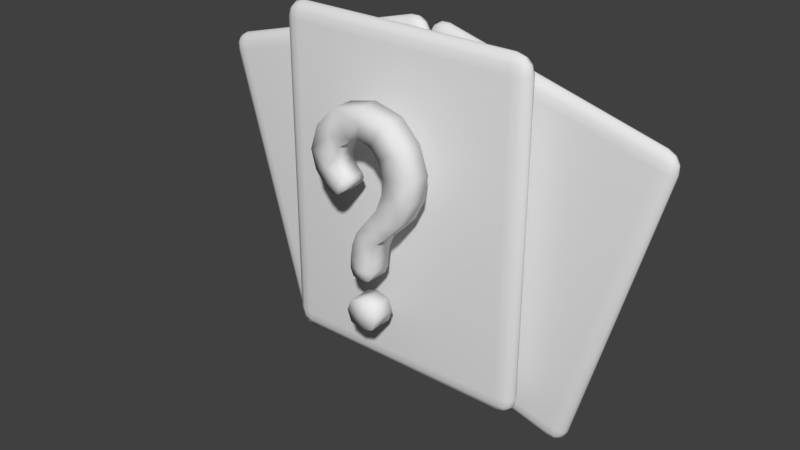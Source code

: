 # Source: Challenge.blend  (saved by Blender 2.79.0; exported with 4.5.12 LTS)
import bpy
from mathutils import Matrix  # noqa: F401  (used for matrix-valued properties, if any)

bpy.ops.wm.read_factory_settings(use_empty=True)
scene = bpy.context.scene
scene.name = 'Scene'

# ---- collections
col_collection_1 = bpy.data.collections.new('Collection 1'); scene.collection.children.link(col_collection_1)

# ---- materials (node trees are filled in below, after node groups)
mat_material = bpy.data.materials.new('Material')
mat_material.alpha_threshold = 0.0
mat_material.use_transparent_shadow = False
mat_material.roughness = 0.5
mat_material.line_color = (0.0, 0.0, 0.0, 1.0)

# ---- material node trees

# ---- world
world_world = bpy.data.worlds.new('World'); scene.world = world_world
world_world.color = (0.05088, 0.05088, 0.05088)
world_world.use_sun_shadow = False
world_world.sun_shadow_jitter_overblur = 0.0
world_world.cycles.sampling_method = 'MANUAL'

# ---- meshes
me_cube = bpy.data.meshes.new('Cube')
me_cube.from_pydata([(0.5222, -0.03988, -0.03904), (0.4443, -0.03988, -0.1756), (0.4149, 0.01296, -0.06837), (0.5225, -0.03988, -0.09653), (0.5079, -0.0135, -0.04296), (0.508, -0.01461, -0.09807), (0.4404, -0.0135, -0.1613), (0.4939, -0.03988, -0.1467), (0.4879, -0.01461, -0.1334), (0.4685, 0.005902, -0.05373), (0.4296, 0.005902, -0.1219), (0.4803, -0.0009559, -0.1056), (0.5222, -0.05307, -0.03904), (0.4149, -0.1059, -0.06837), (0.4443, -0.05307, -0.1756), (0.5079, -0.07946, -0.04296), (0.5225, -0.05307, -0.09653), (0.508, -0.07834, -0.09807), (0.4296, -0.09886, -0.1219), (0.4685, -0.09886, -0.05373), (0.4803, -0.092, -0.1056), (0.4939, -0.05307, -0.1467), (0.4404, -0.07946, -0.1613), (0.4879, -0.07834, -0.1334), (-1.034, -0.1059, -0.4647), (-1.142, -0.05307, -0.494), (-1.005, -0.05307, -0.5719), (-1.088, -0.09886, -0.4793), (-1.02, -0.09886, -0.5182), (-1.072, -0.092, -0.53), (-1.113, -0.05307, -0.5436), (-1.127, -0.07946, -0.4901), (-1.099, -0.07834, -0.5376), (-1.009, -0.07946, -0.5576), (-1.063, -0.05307, -0.5723), (-1.064, -0.07834, -0.5577), (-1.034, 0.01296, -0.4647), (-1.005, -0.03988, -0.5719), (-1.142, -0.03988, -0.494), (-1.02, 0.005902, -0.5182), (-1.088, 0.005902, -0.4793), (-1.072, -0.0009558, -0.53), (-1.063, -0.03988, -0.5723), (-1.009, -0.0135, -0.5576), (-1.064, -0.01461, -0.5577), (-1.127, -0.0135, -0.4901), (-1.113, -0.03988, -0.5436), (-1.099, -0.01461, -0.5376), (-0.113, 0.01296, 1.863), (-0.1423, -0.03988, 1.97), (-0.005718, -0.03988, 1.892), (-0.1276, 0.005902, 1.916), (-0.05942, 0.005902, 1.877), (-0.07572, -0.0009559, 1.928), (-0.08484, -0.03988, 1.97), (-0.1384, -0.0135, 1.955), (-0.0833, -0.01461, 1.956), (-0.02005, -0.0135, 1.888), (-0.03469, -0.03988, 1.941), (-0.048, -0.01461, 1.935), (-0.113, -0.1059, 1.863), (-0.005718, -0.05307, 1.892), (-0.1423, -0.05307, 1.97), (-0.05942, -0.09886, 1.877), (-0.1276, -0.09886, 1.916), (-0.07572, -0.092, 1.928), (-0.03469, -0.05307, 1.941), (-0.02005, -0.07946, 1.888), (-0.048, -0.07834, 1.935), (-0.1384, -0.07946, 1.955), (-0.08484, -0.05307, 1.97), (-0.0833, -0.07834, 1.956), (-1.67, -0.05307, 1.437), (-1.562, -0.1059, 1.466), (-1.592, -0.05307, 1.573), (-1.655, -0.07946, 1.441), (-1.67, -0.05307, 1.494), (-1.655, -0.07834, 1.496), (-1.577, -0.09886, 1.52), (-1.616, -0.09886, 1.452), (-1.628, -0.092, 1.503), (-1.641, -0.05307, 1.545), (-1.588, -0.07946, 1.559), (-1.635, -0.07834, 1.531), (-1.67, -0.03988, 1.437), (-1.592, -0.03988, 1.573), (-1.562, 0.01296, 1.466), (-1.67, -0.03988, 1.494), (-1.655, -0.0135, 1.441), (-1.655, -0.01461, 1.496), (-1.588, -0.0135, 1.559), (-1.641, -0.03988, 1.545), (-1.635, -0.01461, 1.531), (-1.616, 0.005902, 1.452), (-1.577, 0.005902, 1.52), (-1.628, -0.0009558, 1.503), (0.903, -0.289, -0.2225), (0.7863, -0.289, -0.3392), (0.7863, -0.2335, -0.2225), (0.8874, -0.289, -0.2808), (0.8874, -0.2613, -0.2225), (0.8723, -0.2625, -0.2783), (0.7863, -0.2613, -0.3236), (0.8446, -0.289, -0.3236), (0.8421, -0.2625, -0.3084), (0.8446, -0.2409, -0.2225), (0.7863, -0.2409, -0.2808), (0.8421, -0.2481, -0.2783), (0.903, -0.3028, -0.2225), (0.7863, -0.3583, -0.2225), (0.7863, -0.3028, -0.3392), (0.8874, -0.3305, -0.2225), (0.8874, -0.3028, -0.2808), (0.8723, -0.3293, -0.2783), (0.7863, -0.3509, -0.2808), (0.8446, -0.3509, -0.2225), (0.8421, -0.3437, -0.2783), (0.8446, -0.3028, -0.3236), (0.7863, -0.3305, -0.3236), (0.8421, -0.3293, -0.3084), (-0.7907, -0.3583, -0.2225), (-0.9074, -0.3028, -0.2225), (-0.7907, -0.3028, -0.3392), (-0.8489, -0.3509, -0.2225), (-0.7907, -0.3509, -0.2808), (-0.8465, -0.3437, -0.2783), (-0.8918, -0.3028, -0.2808), (-0.8918, -0.3305, -0.2225), (-0.8766, -0.3293, -0.2783), (-0.7907, -0.3305, -0.3236), (-0.8489, -0.3028, -0.3236), (-0.8465, -0.3293, -0.3084), (-0.7907, -0.2335, -0.2225), (-0.7907, -0.289, -0.3392), (-0.9074, -0.289, -0.2225), (-0.7907, -0.2409, -0.2808), (-0.8489, -0.2409, -0.2225), (-0.8465, -0.2481, -0.2783), (-0.8489, -0.289, -0.3236), (-0.7907, -0.2613, -0.3236), (-0.8465, -0.2625, -0.3084), (-0.8918, -0.2613, -0.2225), (-0.8918, -0.289, -0.2808), (-0.8766, -0.2625, -0.2783), (0.7863, -0.2335, 1.878), (0.7863, -0.289, 1.995), (0.903, -0.289, 1.878), (0.7863, -0.2409, 1.937), (0.8446, -0.2409, 1.878), (0.8421, -0.2481, 1.934), (0.8446, -0.289, 1.979), (0.7863, -0.2613, 1.979), (0.8421, -0.2625, 1.964), (0.8874, -0.2613, 1.878), (0.8874, -0.289, 1.937), (0.8723, -0.2625, 1.934), (0.7863, -0.3583, 1.878), (0.903, -0.3028, 1.878), (0.7863, -0.3028, 1.995), (0.8446, -0.3509, 1.878), (0.7863, -0.3509, 1.937), (0.8421, -0.3437, 1.934), (0.8874, -0.3028, 1.937), (0.8874, -0.3305, 1.878), (0.8723, -0.3293, 1.934), (0.7863, -0.3305, 1.979), (0.8446, -0.3028, 1.979), (0.8421, -0.3293, 1.964), (-0.9074, -0.3028, 1.878), (-0.7907, -0.3583, 1.878), (-0.7907, -0.3028, 1.995), (-0.8918, -0.3305, 1.878), (-0.8918, -0.3028, 1.937), (-0.8766, -0.3293, 1.934), (-0.7907, -0.3509, 1.937), (-0.8489, -0.3509, 1.878), (-0.8465, -0.3437, 1.934), (-0.8489, -0.3028, 1.979), (-0.7907, -0.3305, 1.979), (-0.8465, -0.3293, 1.964), (-0.9074, -0.289, 1.878), (-0.7907, -0.289, 1.995), (-0.7907, -0.2335, 1.878), (-0.8918, -0.289, 1.937), (-0.8918, -0.2613, 1.878), (-0.8766, -0.2625, 1.934), (-0.7907, -0.2613, 1.979), (-0.8489, -0.289, 1.979), (-0.8465, -0.2625, 1.964), (-0.8489, -0.2409, 1.878), (-0.7907, -0.2409, 1.937), (-0.8465, -0.2481, 1.934), (-0.5185, -0.03988, -0.03904), (-0.4112, 0.01296, -0.06837), (-0.4405, -0.03988, -0.1756), (-0.5041, -0.0135, -0.04296), (-0.5188, -0.03988, -0.09653), (-0.5042, -0.01461, -0.09807), (-0.4258, 0.005902, -0.1219), (-0.4647, 0.005902, -0.05373), (-0.4765, -0.0009559, -0.1056), (-0.4902, -0.03988, -0.1467), (-0.4366, -0.0135, -0.1613), (-0.4841, -0.01461, -0.1334), (-0.5185, -0.05307, -0.03904), (-0.4405, -0.05307, -0.1756), (-0.4112, -0.1059, -0.06837), (-0.5188, -0.05307, -0.09653), (-0.5041, -0.07946, -0.04296), (-0.5042, -0.07834, -0.09807), (-0.4366, -0.07946, -0.1613), (-0.4902, -0.05307, -0.1467), (-0.4841, -0.07834, -0.1334), (-0.4647, -0.09886, -0.05373), (-0.4258, -0.09886, -0.1219), (-0.4765, -0.092, -0.1056), (1.038, -0.1059, -0.4647), (1.009, -0.05307, -0.5719), (1.146, -0.05307, -0.494), (1.024, -0.09886, -0.5182), (1.092, -0.09886, -0.4793), (1.076, -0.092, -0.53), (1.066, -0.05307, -0.5723), (1.013, -0.07946, -0.5576), (1.068, -0.07834, -0.5577), (1.131, -0.07946, -0.4901), (1.117, -0.05307, -0.5436), (1.103, -0.07834, -0.5376), (1.038, 0.01296, -0.4647), (1.146, -0.03988, -0.494), (1.009, -0.03988, -0.5719), (1.092, 0.005902, -0.4793), (1.024, 0.005902, -0.5182), (1.076, -0.0009558, -0.53), (1.117, -0.03988, -0.5436), (1.131, -0.0135, -0.4901), (1.103, -0.01461, -0.5376), (1.013, -0.0135, -0.5576), (1.066, -0.03988, -0.5723), (1.068, -0.01461, -0.5577), (0.1168, 0.01296, 1.863), (0.009485, -0.03988, 1.892), (0.1461, -0.03988, 1.97), (0.06319, 0.005902, 1.877), (0.1314, 0.005902, 1.916), (0.07948, -0.0009559, 1.928), (0.03846, -0.03988, 1.941), (0.02382, -0.0135, 1.888), (0.05176, -0.01461, 1.935), (0.1422, -0.0135, 1.955), (0.0886, -0.03988, 1.97), (0.08706, -0.01461, 1.956), (0.1168, -0.1059, 1.863), (0.1461, -0.05307, 1.97), (0.009485, -0.05307, 1.892), (0.1314, -0.09886, 1.916), (0.06319, -0.09886, 1.877), (0.07948, -0.092, 1.928), (0.0886, -0.05307, 1.97), (0.1422, -0.07946, 1.955), (0.08706, -0.07834, 1.956), (0.02382, -0.07946, 1.888), (0.03846, -0.05307, 1.941), (0.05176, -0.07834, 1.935), (1.673, -0.05307, 1.437), (1.595, -0.05307, 1.573), (1.566, -0.1059, 1.466), (1.674, -0.05307, 1.494), (1.659, -0.07946, 1.441), (1.659, -0.07834, 1.496), (1.592, -0.07946, 1.559), (1.645, -0.05307, 1.545), (1.639, -0.07834, 1.531), (1.62, -0.09886, 1.452), (1.581, -0.09886, 1.52), (1.631, -0.092, 1.503), (1.673, -0.03988, 1.437), (1.566, 0.01296, 1.466), (1.595, -0.03988, 1.573), (1.659, -0.0135, 1.441), (1.674, -0.03988, 1.494), (1.659, -0.01461, 1.496), (1.581, 0.005902, 1.52), (1.62, 0.005902, 1.452), (1.631, -0.0009558, 1.503), (1.645, -0.03988, 1.545), (1.592, -0.0135, 1.559), (1.639, -0.01461, 1.531), (-0.03327, -0.6635, 0.1978), (-0.03267, -0.661, 0.51), (0.0975, -0.661, 0.8418), (0.2381, -0.661, 1.064), (0.2064, -0.661, 1.343), (-0.03188, -0.661, 1.483), (-0.2724, -0.661, 1.345), (-0.2969, -0.661, 1.128), (-0.01509, -0.661, 0.6691), (-0.2029, -0.661, 1.032), (-0.03327, -0.6635, 0.09224), (-0.03327, -0.6635, 0.3033), (0.08063, -0.6635, 0.1978), (-0.1472, -0.6635, 0.1978), (-0.02798, -0.661, 0.5834), (0.0499, -0.661, 0.51), (-0.1152, -0.661, 0.51), (0.1805, -0.661, 0.9377), (0.1785, -0.661, 0.8163), (-0.09695, -0.661, 0.6771), (0.2527, -0.661, 1.204), (0.3368, -0.661, 1.05), (0.1395, -0.661, 1.078), (0.1084, -0.661, 1.447), (0.2956, -0.661, 1.394), (0.1171, -0.661, 1.292), (-0.1727, -0.661, 1.449), (-0.03322, -0.661, 1.578), (-0.03053, -0.661, 1.387), (-0.318, -0.661, 1.221), (-0.3609, -0.661, 1.393), (-0.1838, -0.661, 1.297), (-0.2462, -0.661, 1.066), (-0.3826, -0.661, 1.098), (-0.2113, -0.661, 1.159), (-0.03327, -0.661, 0.4428), (0.06678, -0.661, 0.6612), (0.01655, -0.661, 0.8674), (0.02156, -0.661, 0.7583), (-0.1632, -0.661, 1.014), (-0.2567, -0.661, 0.9753), (-0.149, -0.661, 1.089), (-0.1187, -0.6635, 0.1186), (0.05216, -0.6635, 0.1186), (-0.09399, -0.661, 0.4596), (0.02774, -0.661, 0.4596), (-0.1114, -0.661, 0.5854), (0.05549, -0.661, 0.5814), (0.09411, -0.661, 0.9652), (0.2668, -0.661, 0.9102), (0.1485, -0.661, 1.192), (0.3569, -0.661, 1.217), (0.05435, -0.661, 1.362), (0.1625, -0.661, 1.531), (-0.1168, -0.661, 1.366), (-0.2286, -0.661, 1.533), (-0.2193, -0.661, 1.217), (-0.4167, -0.661, 1.225), (-0.1808, -0.661, 1.118), (-0.3116, -0.661, 1.013), (-0.1187, -0.6635, 0.2769), (0.05216, -0.6635, 0.2769), (0.1018, -0.661, 0.7419), (-0.05865, -0.661, 0.7747), (-0.1363, -0.661, 1.059), (-0.2099, -0.661, 0.9775), (-0.03327, -0.4974, 0.1978), (-0.03267, -0.4999, 0.51), (0.0975, -0.4999, 0.8418), (0.2381, -0.4999, 1.064), (0.2064, -0.4999, 1.343), (-0.03188, -0.4999, 1.483), (-0.2724, -0.4999, 1.345), (-0.2969, -0.4999, 1.128), (-0.01509, -0.4999, 0.6691), (-0.2029, -0.4999, 1.032), (-0.03327, -0.4974, 0.09224), (-0.03327, -0.4974, 0.3033), (0.08063, -0.4974, 0.1978), (-0.1472, -0.4974, 0.1978), (-0.02798, -0.4999, 0.5834), (0.0499, -0.4999, 0.51), (-0.1152, -0.4999, 0.51), (0.1805, -0.4999, 0.9377), (0.1785, -0.4999, 0.8163), (-0.09695, -0.4999, 0.6771), (0.2527, -0.4999, 1.204), (0.3368, -0.4999, 1.05), (0.1395, -0.4999, 1.078), (0.1084, -0.4999, 1.447), (0.2956, -0.4999, 1.394), (0.1171, -0.4999, 1.292), (-0.1727, -0.4999, 1.449), (-0.03322, -0.4999, 1.578), (-0.03053, -0.4999, 1.387), (-0.318, -0.4999, 1.221), (-0.3609, -0.4999, 1.393), (-0.1838, -0.4999, 1.297), (-0.2462, -0.4999, 1.066), (-0.3826, -0.4999, 1.098), (-0.2113, -0.4999, 1.159), (-0.03327, -0.4999, 0.4428), (0.06678, -0.4999, 0.6612), (0.01655, -0.4999, 0.8674), (0.02156, -0.4999, 0.7583), (-0.1632, -0.4999, 1.014), (-0.2567, -0.4999, 0.9753), (-0.149, -0.4999, 1.089), (-0.1187, -0.4974, 0.1186), (0.05216, -0.4974, 0.1186), (-0.09399, -0.4999, 0.4596), (0.02774, -0.4999, 0.4596), (-0.1114, -0.4999, 0.5854), (0.05549, -0.4999, 0.5814), (0.09411, -0.4999, 0.9652), (0.2668, -0.4999, 0.9102), (0.1485, -0.4999, 1.192), (0.3569, -0.4999, 1.217), (0.05435, -0.4999, 1.362), (0.1625, -0.4999, 1.531), (-0.1168, -0.4999, 1.366), (-0.2286, -0.4999, 1.533), (-0.2193, -0.4999, 1.217), (-0.4167, -0.4999, 1.225), (-0.1808, -0.4999, 1.118), (-0.3116, -0.4999, 1.013), (-0.1187, -0.4974, 0.2769), (0.05216, -0.4974, 0.2769), (0.1018, -0.4999, 0.7419), (-0.05865, -0.4999, 0.7747), (-0.1363, -0.4999, 1.059), (-0.2099, -0.4999, 0.9775)], [], [(48, 2, 36, 86), (96, 146, 157, 108), (1, 14, 26, 37), (25, 72, 84, 38), (49, 85, 74, 62), (13, 60, 73, 24), (144, 98, 132, 182), (192, 204, 254, 241), (97, 110, 122, 133), (121, 168, 180, 134), (145, 181, 170, 158), (109, 156, 169, 120), (240, 277, 228, 193), (194, 230, 217, 205), (218, 229, 276, 264), (242, 253, 265, 278), (206, 216, 266, 252), (0, 3, 5, 4), (3, 7, 8, 5), (1, 6, 8, 7), (6, 10, 11, 8), (2, 9, 11, 10), (9, 4, 5, 11), (5, 8, 11), (12, 15, 17, 16), (15, 19, 20, 17), (13, 18, 20, 19), (18, 22, 23, 20), (14, 21, 23, 22), (21, 16, 17, 23), (17, 20, 23), (24, 27, 29, 28), (27, 31, 32, 29), (25, 30, 32, 31), (30, 34, 35, 32), (26, 33, 35, 34), (33, 28, 29, 35), (29, 32, 35), (36, 39, 41, 40), (39, 43, 44, 41), (37, 42, 44, 43), (42, 46, 47, 44), (38, 45, 47, 46), (45, 40, 41, 47), (41, 44, 47), (48, 51, 53, 52), (51, 55, 56, 53), (49, 54, 56, 55), (54, 58, 59, 56), (50, 57, 59, 58), (57, 52, 53, 59), (53, 56, 59), (60, 63, 65, 64), (63, 67, 68, 65), (61, 66, 68, 67), (66, 70, 71, 68), (62, 69, 71, 70), (69, 64, 65, 71), (65, 68, 71), (72, 75, 77, 76), (75, 79, 80, 77), (73, 78, 80, 79), (78, 82, 83, 80), (74, 81, 83, 82), (81, 76, 77, 83), (77, 80, 83), (84, 87, 89, 88), (87, 91, 92, 89), (85, 90, 92, 91), (90, 94, 95, 92), (86, 93, 95, 94), (93, 88, 89, 95), (89, 92, 95), (96, 99, 101, 100), (99, 103, 104, 101), (97, 102, 104, 103), (102, 106, 107, 104), (98, 105, 107, 106), (105, 100, 101, 107), (101, 104, 107), (108, 111, 113, 112), (111, 115, 116, 113), (109, 114, 116, 115), (114, 118, 119, 116), (110, 117, 119, 118), (117, 112, 113, 119), (113, 116, 119), (120, 123, 125, 124), (123, 127, 128, 125), (121, 126, 128, 127), (126, 130, 131, 128), (122, 129, 131, 130), (129, 124, 125, 131), (125, 128, 131), (132, 135, 137, 136), (135, 139, 140, 137), (133, 138, 140, 139), (138, 142, 143, 140), (134, 141, 143, 142), (141, 136, 137, 143), (137, 140, 143), (144, 147, 149, 148), (147, 151, 152, 149), (145, 150, 152, 151), (150, 154, 155, 152), (146, 153, 155, 154), (153, 148, 149, 155), (149, 152, 155), (156, 159, 161, 160), (159, 163, 164, 161), (157, 162, 164, 163), (162, 166, 167, 164), (158, 165, 167, 166), (165, 160, 161, 167), (161, 164, 167), (168, 171, 173, 172), (171, 175, 176, 173), (169, 174, 176, 175), (174, 178, 179, 176), (170, 177, 179, 178), (177, 172, 173, 179), (173, 176, 179), (180, 183, 185, 184), (183, 187, 188, 185), (181, 186, 188, 187), (186, 190, 191, 188), (182, 189, 191, 190), (189, 184, 185, 191), (185, 188, 191), (192, 195, 197, 196), (195, 199, 200, 197), (193, 198, 200, 199), (198, 202, 203, 200), (194, 201, 203, 202), (201, 196, 197, 203), (197, 200, 203), (204, 207, 209, 208), (207, 211, 212, 209), (205, 210, 212, 211), (210, 214, 215, 212), (206, 213, 215, 214), (213, 208, 209, 215), (209, 212, 215), (216, 219, 221, 220), (219, 223, 224, 221), (217, 222, 224, 223), (222, 226, 227, 224), (218, 225, 227, 226), (225, 220, 221, 227), (221, 224, 227), (228, 231, 233, 232), (231, 235, 236, 233), (229, 234, 236, 235), (234, 238, 239, 236), (230, 237, 239, 238), (237, 232, 233, 239), (233, 236, 239), (240, 243, 245, 244), (243, 247, 248, 245), (241, 246, 248, 247), (246, 250, 251, 248), (242, 249, 251, 250), (249, 244, 245, 251), (245, 248, 251), (252, 255, 257, 256), (255, 259, 260, 257), (253, 258, 260, 259), (258, 262, 263, 260), (254, 261, 263, 262), (261, 256, 257, 263), (257, 260, 263), (264, 267, 269, 268), (267, 271, 272, 269), (265, 270, 272, 271), (270, 274, 275, 272), (266, 273, 275, 274), (273, 268, 269, 275), (269, 272, 275), (276, 279, 281, 280), (279, 283, 284, 281), (277, 282, 284, 283), (282, 286, 287, 284), (278, 285, 287, 286), (285, 280, 281, 287), (281, 284, 287), (0, 12, 16, 3), (3, 16, 21, 7), (7, 21, 14, 1), (1, 37, 43, 6), (6, 43, 39, 10), (10, 39, 36, 2), (2, 48, 52, 9), (9, 52, 57, 4), (4, 57, 50, 0), (13, 24, 28, 18), (18, 28, 33, 22), (22, 33, 26, 14), (12, 61, 67, 15), (15, 67, 63, 19), (19, 63, 60, 13), (25, 38, 46, 30), (30, 46, 42, 34), (34, 42, 37, 26), (24, 73, 79, 27), (27, 79, 75, 31), (31, 75, 72, 25), (38, 84, 88, 45), (45, 88, 93, 40), (40, 93, 86, 36), (49, 62, 70, 54), (54, 70, 66, 58), (58, 66, 61, 50), (48, 86, 94, 51), (51, 94, 90, 55), (55, 90, 85, 49), (62, 74, 82, 69), (69, 82, 78, 64), (64, 78, 73, 60), (74, 85, 91, 81), (81, 91, 87, 76), (76, 87, 84, 72), (96, 108, 112, 99), (99, 112, 117, 103), (103, 117, 110, 97), (97, 133, 139, 102), (102, 139, 135, 106), (106, 135, 132, 98), (98, 144, 148, 105), (105, 148, 153, 100), (100, 153, 146, 96), (109, 120, 124, 114), (114, 124, 129, 118), (118, 129, 122, 110), (108, 157, 163, 111), (111, 163, 159, 115), (115, 159, 156, 109), (121, 134, 142, 126), (126, 142, 138, 130), (130, 138, 133, 122), (120, 169, 175, 123), (123, 175, 171, 127), (127, 171, 168, 121), (134, 180, 184, 141), (141, 184, 189, 136), (136, 189, 182, 132), (145, 158, 166, 150), (150, 166, 162, 154), (154, 162, 157, 146), (144, 182, 190, 147), (147, 190, 186, 151), (151, 186, 181, 145), (158, 170, 178, 165), (165, 178, 174, 160), (160, 174, 169, 156), (170, 181, 187, 177), (177, 187, 183, 172), (172, 183, 180, 168), (194, 205, 211, 201), (201, 211, 207, 196), (196, 207, 204, 192), (193, 228, 232, 198), (198, 232, 237, 202), (202, 237, 230, 194), (192, 241, 247, 195), (195, 247, 243, 199), (199, 243, 240, 193), (205, 217, 223, 210), (210, 223, 219, 214), (214, 219, 216, 206), (206, 252, 256, 213), (213, 256, 261, 208), (208, 261, 254, 204), (217, 230, 238, 222), (222, 238, 234, 226), (226, 234, 229, 218), (218, 264, 268, 225), (225, 268, 273, 220), (220, 273, 266, 216), (228, 277, 283, 231), (231, 283, 279, 235), (235, 279, 276, 229), (241, 254, 262, 246), (246, 262, 258, 250), (250, 258, 253, 242), (242, 278, 286, 249), (249, 286, 282, 244), (244, 282, 277, 240), (252, 266, 274, 255), (255, 274, 270, 259), (259, 270, 265, 253), (264, 276, 280, 267), (267, 280, 285, 271), (271, 285, 278, 265), (0, 50, 61, 12), (288, 301, 330, 298), (288, 298, 331, 300), (288, 300, 349, 299), (288, 299, 348, 301), (289, 304, 332, 323), (289, 323, 333, 303), (289, 303, 335, 302), (289, 302, 334, 304), (290, 325, 351, 326), (290, 326, 350, 306), (290, 306, 337, 305), (290, 305, 336, 325), (291, 310, 336, 305), (291, 305, 337, 309), (291, 309, 339, 308), (291, 308, 338, 310), (292, 313, 338, 308), (292, 308, 339, 312), (292, 312, 341, 311), (292, 311, 340, 313), (293, 316, 340, 311), (293, 311, 341, 315), (293, 315, 343, 314), (293, 314, 342, 316), (294, 319, 342, 314), (294, 314, 343, 318), (294, 318, 345, 317), (294, 317, 344, 319), (295, 322, 344, 317), (295, 317, 345, 321), (295, 321, 347, 320), (295, 320, 346, 322), (296, 307, 334, 302), (296, 302, 335, 324), (296, 324, 350, 326), (296, 326, 351, 307), (297, 329, 346, 320), (297, 320, 347, 328), (297, 328, 353, 327), (297, 327, 352, 329), (354, 364, 396, 367), (354, 366, 397, 364), (354, 365, 415, 366), (354, 367, 414, 365), (355, 389, 398, 370), (355, 369, 399, 389), (355, 368, 401, 369), (355, 370, 400, 368), (356, 392, 417, 391), (356, 372, 416, 392), (356, 371, 403, 372), (356, 391, 402, 371), (357, 371, 402, 376), (357, 375, 403, 371), (357, 374, 405, 375), (357, 376, 404, 374), (358, 374, 404, 379), (358, 378, 405, 374), (358, 377, 407, 378), (358, 379, 406, 377), (359, 377, 406, 382), (359, 381, 407, 377), (359, 380, 409, 381), (359, 382, 408, 380), (360, 380, 408, 385), (360, 384, 409, 380), (360, 383, 411, 384), (360, 385, 410, 383), (361, 383, 410, 388), (361, 387, 411, 383), (361, 386, 413, 387), (361, 388, 412, 386), (362, 368, 400, 373), (362, 390, 401, 368), (362, 392, 416, 390), (362, 373, 417, 392), (363, 386, 412, 395), (363, 394, 413, 386), (363, 393, 419, 394), (363, 395, 418, 393), (298, 330, 396, 364), (331, 298, 364, 397), (348, 299, 365, 414), (299, 349, 415, 365), (300, 331, 397, 366), (349, 300, 366, 415), (301, 348, 414, 367), (330, 301, 367, 396), (303, 333, 399, 369), (335, 303, 369, 401), (304, 334, 400, 370), (332, 304, 370, 398), (306, 350, 416, 372), (337, 306, 372, 403), (307, 351, 417, 373), (334, 307, 373, 400), (309, 337, 403, 375), (339, 309, 375, 405), (310, 338, 404, 376), (336, 310, 376, 402), (312, 339, 405, 378), (341, 312, 378, 407), (313, 340, 406, 379), (338, 313, 379, 404), (315, 341, 407, 381), (343, 315, 381, 409), (316, 342, 408, 382), (340, 316, 382, 406), (318, 343, 409, 384), (345, 318, 384, 411), (319, 344, 410, 385), (342, 319, 385, 408), (321, 345, 411, 387), (347, 321, 387, 413), (322, 346, 412, 388), (344, 322, 388, 410), (323, 332, 398, 389), (333, 323, 389, 399), (324, 335, 401, 390), (350, 324, 390, 416), (325, 336, 402, 391), (351, 325, 391, 417), (352, 327, 393, 418), (327, 353, 419, 393), (328, 347, 413, 394), (353, 328, 394, 419), (329, 352, 418, 395), (346, 329, 395, 412)])
me_cube.polygons.foreach_set('use_smooth', [True] * 422)
_uv = me_cube.uv_layers.new(name='UVMap')
_uv.uv.foreach_set('vector', [0.2668, 0.6952, 0.2668, 0.7458, 0.2252, 0.7458, 0.2252, 0.6952, 0.7552, 0.1373, 0.7563, 0.1868, 0.7556, 0.1868, 0.7544, 0.1373, 0.1938, 0.805, 0.1945, 0.8051, 0.1945, 0.8417, 0.1938, 0.8416, 0.2741, 0.6942, 0.2729, 0.7448, 0.2722, 0.7448, 0.2733, 0.6942, 0.2729, 0.8055, 0.2741, 0.8421, 0.2733, 0.8421, 0.2722, 0.8055, 0.1728, 0.6952, 0.1728, 0.7458, 0.1312, 0.7458, 0.1312, 0.6952, 0.7428, 0.1932, 0.7428, 0.2445, 0.7006, 0.2445, 0.7006, 0.1932, 0.734, 0.756, 0.7342, 0.756, 0.7344, 0.7643, 0.7342, 0.7644, 0.6584, 0.1932, 0.6592, 0.1932, 0.6592, 0.2317, 0.6584, 0.2317, 0.7606, 0.1853, 0.7618, 0.1358, 0.7625, 0.1358, 0.7614, 0.1854, 0.7668, 0.2167, 0.7668, 0.1782, 0.7676, 0.1782, 0.7676, 0.2167, 0.6529, 0.1893, 0.6529, 0.138, 0.6952, 0.138, 0.6952, 0.1893, 0.7295, 0.776, 0.7215, 0.776, 0.7215, 0.7663, 0.7295, 0.7663, 0.7143, 0.777, 0.7143, 0.784, 0.7142, 0.784, 0.7142, 0.777, 0.7308, 0.7762, 0.7307, 0.7762, 0.7305, 0.7665, 0.7306, 0.7665, 0.7318, 0.7838, 0.7317, 0.7838, 0.7319, 0.7768, 0.732, 0.7768, 0.7204, 0.7656, 0.7125, 0.7656, 0.7125, 0.7559, 0.7204, 0.7559, 0.2905, 0.7851, 0.2905, 0.7865, 0.289, 0.7866, 0.289, 0.7852, 0.2905, 0.7865, 0.2904, 0.7879, 0.289, 0.7876, 0.289, 0.7866, 0.1938, 0.805, 0.1922, 0.805, 0.1921, 0.8038, 0.1937, 0.8038, 0.1922, 0.805, 0.1908, 0.8052, 0.1912, 0.804, 0.1921, 0.8038, 0.2668, 0.7458, 0.2684, 0.7458, 0.2683, 0.7472, 0.2668, 0.7472, 0.2878, 0.7857, 0.289, 0.7852, 0.289, 0.7866, 0.2882, 0.7869, 0.289, 0.7866, 0.289, 0.7876, 0.2882, 0.7869, 0.2913, 0.7851, 0.2928, 0.7853, 0.2927, 0.7867, 0.2912, 0.7865, 0.2928, 0.7853, 0.2939, 0.7859, 0.2935, 0.787, 0.2927, 0.7867, 0.1728, 0.6952, 0.1728, 0.6938, 0.1743, 0.6939, 0.1744, 0.6952, 0.1728, 0.6938, 0.1728, 0.6928, 0.1743, 0.6932, 0.1743, 0.6939, 0.1945, 0.8051, 0.1944, 0.8038, 0.1957, 0.8041, 0.1959, 0.8053, 0.2912, 0.7879, 0.2912, 0.7865, 0.2927, 0.7867, 0.2927, 0.7877, 0.2927, 0.7867, 0.2935, 0.787, 0.2927, 0.7877, 0.1312, 0.6952, 0.1296, 0.6952, 0.1297, 0.6939, 0.1312, 0.6938, 0.1296, 0.6952, 0.1285, 0.6952, 0.1289, 0.6939, 0.1297, 0.6939, 0.2741, 0.6942, 0.2741, 0.6928, 0.2756, 0.6929, 0.2756, 0.6942, 0.1941, 0.8444, 0.1944, 0.8431, 0.1957, 0.8433, 0.1955, 0.8442, 0.1945, 0.8417, 0.1959, 0.8419, 0.1957, 0.8433, 0.1944, 0.8431, 0.1312, 0.6928, 0.1312, 0.6938, 0.1297, 0.6939, 0.1297, 0.6932, 0.1297, 0.6939, 0.1289, 0.6939, 0.1297, 0.6932, 0.2252, 0.7458, 0.2252, 0.7472, 0.2237, 0.7472, 0.2236, 0.7458, 0.1908, 0.8418, 0.1922, 0.8416, 0.1921, 0.843, 0.1912, 0.8432, 0.1938, 0.8416, 0.1937, 0.8431, 0.1921, 0.843, 0.1922, 0.8416, 0.1937, 0.8431, 0.1934, 0.8444, 0.1919, 0.8439, 0.1921, 0.843, 0.2733, 0.6942, 0.2718, 0.6942, 0.2719, 0.6928, 0.2733, 0.6928, 0.2225, 0.7458, 0.2236, 0.7458, 0.2237, 0.7472, 0.2229, 0.7472, 0.1912, 0.8432, 0.1921, 0.843, 0.1919, 0.8439, 0.2668, 0.6952, 0.2668, 0.6938, 0.2683, 0.6939, 0.2684, 0.6952, 0.2756, 0.805, 0.2745, 0.8053, 0.2744, 0.8039, 0.2752, 0.8037, 0.2729, 0.8055, 0.2729, 0.804, 0.2744, 0.8039, 0.2745, 0.8053, 0.2729, 0.804, 0.2729, 0.8027, 0.2743, 0.803, 0.2744, 0.8039, 0.2916, 0.7414, 0.2901, 0.7415, 0.2902, 0.7406, 0.2917, 0.7403, 0.2695, 0.6952, 0.2684, 0.6952, 0.2683, 0.6939, 0.2691, 0.6939, 0.2752, 0.8037, 0.2744, 0.8039, 0.2743, 0.803, 0.1728, 0.7458, 0.1744, 0.7458, 0.1743, 0.7472, 0.1728, 0.7472, 0.1744, 0.7458, 0.1755, 0.7458, 0.1751, 0.7472, 0.1743, 0.7472, 0.2924, 0.7414, 0.2924, 0.7404, 0.2939, 0.7406, 0.2939, 0.7416, 0.2721, 0.8028, 0.2721, 0.804, 0.2707, 0.804, 0.2706, 0.8031, 0.2722, 0.8055, 0.2706, 0.8054, 0.2707, 0.804, 0.2721, 0.804, 0.2706, 0.8054, 0.2695, 0.8052, 0.2699, 0.8039, 0.2707, 0.804, 0.2699, 0.8039, 0.2706, 0.8031, 0.2707, 0.804, 0.2729, 0.7448, 0.2745, 0.7448, 0.2744, 0.7462, 0.2729, 0.7462, 0.2745, 0.7448, 0.2756, 0.7449, 0.2752, 0.7462, 0.2744, 0.7462, 0.1312, 0.7458, 0.1312, 0.7472, 0.1297, 0.7472, 0.1296, 0.7458, 0.1312, 0.7472, 0.1312, 0.7483, 0.1297, 0.7479, 0.1297, 0.7472, 0.2733, 0.8421, 0.2733, 0.8434, 0.2719, 0.8433, 0.2718, 0.8421, 0.2729, 0.7473, 0.2729, 0.7462, 0.2744, 0.7462, 0.2744, 0.7469, 0.2744, 0.7462, 0.2752, 0.7462, 0.2744, 0.7469, 0.2722, 0.7448, 0.2721, 0.7462, 0.2707, 0.7461, 0.2706, 0.7448, 0.2721, 0.7462, 0.2721, 0.7472, 0.2706, 0.7469, 0.2707, 0.7461, 0.2741, 0.8421, 0.2756, 0.842, 0.2756, 0.8432, 0.2741, 0.8434, 0.2252, 0.6928, 0.2252, 0.6938, 0.2237, 0.6939, 0.2237, 0.6932, 0.2252, 0.6952, 0.2236, 0.6952, 0.2237, 0.6939, 0.2252, 0.6938, 0.2695, 0.7448, 0.2706, 0.7448, 0.2707, 0.7461, 0.2699, 0.7461, 0.2707, 0.7461, 0.2706, 0.7469, 0.2699, 0.7461, 0.7552, 0.1373, 0.7552, 0.1358, 0.7567, 0.1357, 0.7568, 0.1371, 0.7552, 0.1358, 0.7551, 0.1345, 0.7566, 0.1348, 0.7567, 0.1357, 0.6584, 0.1932, 0.6568, 0.1932, 0.6568, 0.1919, 0.6583, 0.1918, 0.6568, 0.1932, 0.6554, 0.1932, 0.6558, 0.1919, 0.6568, 0.1919, 0.7428, 0.2445, 0.7444, 0.2445, 0.7443, 0.2459, 0.7428, 0.246, 0.7579, 0.1368, 0.7568, 0.1371, 0.7567, 0.1357, 0.7575, 0.1355, 0.7567, 0.1357, 0.7566, 0.1348, 0.7575, 0.1355, 0.7544, 0.1373, 0.7529, 0.1372, 0.7529, 0.1358, 0.7544, 0.1358, 0.7529, 0.1372, 0.7517, 0.137, 0.7521, 0.1356, 0.7529, 0.1358, 0.6529, 0.1893, 0.6529, 0.1908, 0.6514, 0.1907, 0.6514, 0.1893, 0.6529, 0.1908, 0.6529, 0.1918, 0.6514, 0.1914, 0.6514, 0.1907, 0.6592, 0.1932, 0.6591, 0.1918, 0.6604, 0.1919, 0.6606, 0.1932, 0.7544, 0.1345, 0.7544, 0.1358, 0.7529, 0.1358, 0.7529, 0.1349, 0.7529, 0.1358, 0.7521, 0.1356, 0.7529, 0.1349, 0.6952, 0.1893, 0.6967, 0.1893, 0.6966, 0.1907, 0.6952, 0.1908, 0.7579, 0.1857, 0.759, 0.1854, 0.7591, 0.1868, 0.7583, 0.187, 0.7606, 0.1853, 0.7606, 0.1868, 0.7591, 0.1868, 0.759, 0.1854, 0.7606, 0.1868, 0.7605, 0.1881, 0.7591, 0.1877, 0.7591, 0.1868, 0.6592, 0.2317, 0.6606, 0.2317, 0.6604, 0.2331, 0.6591, 0.2332, 0.6952, 0.1918, 0.6952, 0.1908, 0.6966, 0.1907, 0.6966, 0.1914, 0.7583, 0.187, 0.7591, 0.1868, 0.7591, 0.1877, 0.7006, 0.2445, 0.7006, 0.246, 0.6991, 0.2459, 0.699, 0.2445, 0.6554, 0.2317, 0.6568, 0.2317, 0.6568, 0.2331, 0.6558, 0.2331, 0.6584, 0.2317, 0.6583, 0.2332, 0.6568, 0.2331, 0.6568, 0.2317, 0.7613, 0.1881, 0.7614, 0.1868, 0.7629, 0.1869, 0.7628, 0.1878, 0.7614, 0.1854, 0.7629, 0.1855, 0.7629, 0.1869, 0.7614, 0.1868, 0.7629, 0.1855, 0.7641, 0.1858, 0.7637, 0.1871, 0.7629, 0.1869, 0.6558, 0.2331, 0.6568, 0.2331, 0.6565, 0.2338, 0.7428, 0.1932, 0.7428, 0.1918, 0.7443, 0.1919, 0.7444, 0.1932, 0.7641, 0.2167, 0.7652, 0.2167, 0.7653, 0.2181, 0.7645, 0.2181, 0.7668, 0.2167, 0.7668, 0.2181, 0.7653, 0.2181, 0.7652, 0.2167, 0.7668, 0.2181, 0.7668, 0.2192, 0.7653, 0.2188, 0.7653, 0.2181, 0.7563, 0.1868, 0.7579, 0.1867, 0.7579, 0.1879, 0.7564, 0.1881, 0.7455, 0.1932, 0.7444, 0.1932, 0.7443, 0.1919, 0.7451, 0.1919, 0.7645, 0.2181, 0.7653, 0.2181, 0.7653, 0.2188, 0.6529, 0.138, 0.6514, 0.138, 0.6514, 0.1366, 0.6529, 0.1366, 0.6514, 0.138, 0.6502, 0.138, 0.6506, 0.1366, 0.6514, 0.1366, 0.7556, 0.1868, 0.7556, 0.1881, 0.7541, 0.188, 0.754, 0.1868, 0.7676, 0.2192, 0.7676, 0.2181, 0.7691, 0.2181, 0.7691, 0.2188, 0.7676, 0.2167, 0.7691, 0.2167, 0.7691, 0.2181, 0.7676, 0.2181, 0.6529, 0.1355, 0.6529, 0.1366, 0.6514, 0.1366, 0.6514, 0.1359, 0.6514, 0.1366, 0.6506, 0.1366, 0.6514, 0.1359, 0.7618, 0.1358, 0.7602, 0.1358, 0.7603, 0.1346, 0.7618, 0.1345, 0.6979, 0.138, 0.6967, 0.138, 0.6966, 0.1366, 0.6975, 0.1366, 0.6952, 0.138, 0.6952, 0.1366, 0.6966, 0.1366, 0.6967, 0.138, 0.7703, 0.1782, 0.7691, 0.1782, 0.7691, 0.1768, 0.7699, 0.1768, 0.7676, 0.1782, 0.7676, 0.1768, 0.7691, 0.1768, 0.7691, 0.1782, 0.7676, 0.1768, 0.7676, 0.1757, 0.7691, 0.1761, 0.7691, 0.1768, 0.7691, 0.1761, 0.7699, 0.1768, 0.7691, 0.1768, 0.7625, 0.1358, 0.7626, 0.1345, 0.7641, 0.1347, 0.7641, 0.1359, 0.7668, 0.1757, 0.7668, 0.1768, 0.7653, 0.1768, 0.7653, 0.1761, 0.7668, 0.1782, 0.7652, 0.1782, 0.7653, 0.1768, 0.7668, 0.1768, 0.7006, 0.1908, 0.7006, 0.1918, 0.6991, 0.1919, 0.6991, 0.1911, 0.7006, 0.1932, 0.699, 0.1932, 0.6991, 0.1919, 0.7006, 0.1918, 0.699, 0.1932, 0.6979, 0.1932, 0.6983, 0.1919, 0.6991, 0.1919, 0.6983, 0.1919, 0.6991, 0.1911, 0.6991, 0.1919, 0.734, 0.756, 0.7337, 0.7559, 0.7337, 0.7557, 0.734, 0.7557, 0.7337, 0.7559, 0.7335, 0.7558, 0.7336, 0.7556, 0.7337, 0.7557, 0.7295, 0.7663, 0.7295, 0.7661, 0.7297, 0.7661, 0.7298, 0.7663, 0.7149, 0.777, 0.7146, 0.777, 0.7146, 0.7767, 0.7148, 0.7767, 0.7143, 0.777, 0.7143, 0.7767, 0.7146, 0.7767, 0.7146, 0.777, 0.734, 0.7554, 0.734, 0.7557, 0.7337, 0.7557, 0.7337, 0.7555, 0.7337, 0.7557, 0.7336, 0.7556, 0.7337, 0.7555, 0.7342, 0.756, 0.7341, 0.7557, 0.7344, 0.7557, 0.7344, 0.7559, 0.7341, 0.7557, 0.7341, 0.7554, 0.7344, 0.7555, 0.7344, 0.7557, 0.7142, 0.777, 0.7139, 0.777, 0.7139, 0.7768, 0.7142, 0.7767, 0.7204, 0.7661, 0.7204, 0.7659, 0.7207, 0.7659, 0.7207, 0.766, 0.7204, 0.7656, 0.7207, 0.7656, 0.7207, 0.7659, 0.7204, 0.7659, 0.7347, 0.7558, 0.7344, 0.7559, 0.7344, 0.7557, 0.7346, 0.7556, 0.7344, 0.7557, 0.7344, 0.7555, 0.7346, 0.7556, 0.7125, 0.7656, 0.7125, 0.7659, 0.7122, 0.7659, 0.7122, 0.7656, 0.7125, 0.7659, 0.7125, 0.7661, 0.7122, 0.766, 0.7122, 0.7659, 0.7142, 0.784, 0.7142, 0.7843, 0.7139, 0.7843, 0.7139, 0.7841, 0.7142, 0.7843, 0.7142, 0.7846, 0.714, 0.7845, 0.7139, 0.7843, 0.7308, 0.7762, 0.7311, 0.7762, 0.7311, 0.7765, 0.7309, 0.7765, 0.7119, 0.7656, 0.7122, 0.7656, 0.7122, 0.7659, 0.712, 0.7659, 0.7122, 0.7659, 0.7122, 0.766, 0.712, 0.7659, 0.7215, 0.7663, 0.7212, 0.7663, 0.7212, 0.7661, 0.7215, 0.7661, 0.7212, 0.7663, 0.721, 0.7663, 0.721, 0.7661, 0.7212, 0.7661, 0.7307, 0.7762, 0.7307, 0.7765, 0.7304, 0.7765, 0.7304, 0.7763, 0.7144, 0.7845, 0.7143, 0.7843, 0.7146, 0.7843, 0.7147, 0.7845, 0.7143, 0.784, 0.7146, 0.784, 0.7146, 0.7843, 0.7143, 0.7843, 0.7146, 0.784, 0.7149, 0.7841, 0.7148, 0.7843, 0.7146, 0.7843, 0.7148, 0.7843, 0.7147, 0.7845, 0.7146, 0.7843, 0.7295, 0.776, 0.7298, 0.776, 0.7297, 0.7763, 0.7295, 0.7763, 0.7298, 0.776, 0.73, 0.776, 0.7299, 0.7763, 0.7297, 0.7763, 0.7342, 0.7644, 0.7342, 0.7645, 0.7339, 0.7645, 0.7339, 0.7643, 0.7318, 0.7843, 0.7318, 0.7841, 0.7321, 0.7841, 0.7321, 0.7843, 0.7318, 0.7838, 0.7321, 0.7838, 0.7321, 0.7841, 0.7318, 0.7841, 0.7321, 0.7838, 0.7323, 0.7839, 0.7322, 0.7841, 0.7321, 0.7841, 0.7322, 0.7841, 0.7321, 0.7843, 0.7321, 0.7841, 0.7204, 0.7559, 0.7204, 0.7556, 0.7207, 0.7556, 0.7207, 0.7559, 0.7311, 0.7838, 0.7314, 0.7838, 0.7314, 0.7841, 0.7312, 0.7841, 0.7317, 0.7838, 0.7316, 0.7841, 0.7314, 0.7841, 0.7314, 0.7838, 0.7316, 0.7841, 0.7316, 0.7843, 0.7314, 0.7842, 0.7314, 0.7841, 0.7344, 0.7643, 0.7347, 0.7643, 0.7347, 0.7645, 0.7344, 0.7645, 0.721, 0.7559, 0.7207, 0.7559, 0.7207, 0.7556, 0.7209, 0.7556, 0.7312, 0.7841, 0.7314, 0.7841, 0.7314, 0.7842, 0.7306, 0.7665, 0.7306, 0.7663, 0.7309, 0.7663, 0.7309, 0.7665, 0.7306, 0.7663, 0.7306, 0.7661, 0.7309, 0.7661, 0.7309, 0.7663, 0.7319, 0.7768, 0.7316, 0.7768, 0.7316, 0.7765, 0.7319, 0.7765, 0.7125, 0.7554, 0.7125, 0.7556, 0.7122, 0.7556, 0.7122, 0.7555, 0.7125, 0.7559, 0.7122, 0.7559, 0.7122, 0.7556, 0.7125, 0.7556, 0.7311, 0.7665, 0.7309, 0.7665, 0.7309, 0.7663, 0.7311, 0.7663, 0.7309, 0.7663, 0.7309, 0.7661, 0.7311, 0.7663, 0.7305, 0.7665, 0.7302, 0.7665, 0.7302, 0.7663, 0.7305, 0.7663, 0.7302, 0.7665, 0.73, 0.7665, 0.73, 0.7663, 0.7302, 0.7663, 0.7215, 0.776, 0.7215, 0.7763, 0.7212, 0.7763, 0.7212, 0.776, 0.7215, 0.7763, 0.7215, 0.7765, 0.7212, 0.7764, 0.7212, 0.7763, 0.732, 0.7768, 0.732, 0.7765, 0.7323, 0.7766, 0.7323, 0.7768, 0.7305, 0.7661, 0.7305, 0.7663, 0.7302, 0.7663, 0.7302, 0.7661, 0.7302, 0.7663, 0.73, 0.7663, 0.7302, 0.7661, 0.2905, 0.7851, 0.2913, 0.7851, 0.2912, 0.7865, 0.2905, 0.7865, 0.2905, 0.7865, 0.2912, 0.7865, 0.2912, 0.7879, 0.2904, 0.7879, 0.1937, 0.8038, 0.1944, 0.8038, 0.1945, 0.8051, 0.1938, 0.805, 0.1938, 0.805, 0.1938, 0.8416, 0.1922, 0.8416, 0.1922, 0.805, 0.1922, 0.805, 0.1922, 0.8416, 0.1908, 0.8418, 0.1908, 0.8052, 0.2668, 0.7472, 0.2252, 0.7472, 0.2252, 0.7458, 0.2668, 0.7458, 0.2668, 0.7458, 0.2668, 0.6952, 0.2684, 0.6952, 0.2684, 0.7458, 0.2684, 0.7458, 0.2684, 0.6952, 0.2695, 0.6952, 0.2695, 0.7458, 0.289, 0.7852, 0.2901, 0.7415, 0.2916, 0.7414, 0.2905, 0.7851, 0.1728, 0.6952, 0.1312, 0.6952, 0.1312, 0.6938, 0.1728, 0.6938, 0.1728, 0.6938, 0.1312, 0.6938, 0.1312, 0.6928, 0.1728, 0.6928, 0.1959, 0.8053, 0.1959, 0.8419, 0.1945, 0.8417, 0.1945, 0.8051, 0.2913, 0.7851, 0.2924, 0.7414, 0.2939, 0.7416, 0.2928, 0.7853, 0.1755, 0.6952, 0.1755, 0.7458, 0.1744, 0.7458, 0.1744, 0.6952, 0.1744, 0.6952, 0.1744, 0.7458, 0.1728, 0.7458, 0.1728, 0.6952, 0.2741, 0.6942, 0.2733, 0.6942, 0.2733, 0.6928, 0.2741, 0.6928, 0.1941, 0.8444, 0.1934, 0.8444, 0.1937, 0.8431, 0.1944, 0.8431, 0.1944, 0.8431, 0.1937, 0.8431, 0.1938, 0.8416, 0.1945, 0.8417, 0.1312, 0.6952, 0.1312, 0.7458, 0.1296, 0.7458, 0.1296, 0.6952, 0.1296, 0.6952, 0.1296, 0.7458, 0.1285, 0.7458, 0.1285, 0.6952, 0.2756, 0.6942, 0.2745, 0.7448, 0.2729, 0.7448, 0.2741, 0.6942, 0.2733, 0.6942, 0.2722, 0.7448, 0.2706, 0.7448, 0.2718, 0.6942, 0.2225, 0.7458, 0.2225, 0.6952, 0.2236, 0.6952, 0.2236, 0.7458, 0.2236, 0.7458, 0.2236, 0.6952, 0.2252, 0.6952, 0.2252, 0.7458, 0.2729, 0.8055, 0.2722, 0.8055, 0.2721, 0.804, 0.2729, 0.804, 0.2729, 0.804, 0.2721, 0.804, 0.2721, 0.8028, 0.2729, 0.8027, 0.2917, 0.7403, 0.2924, 0.7404, 0.2924, 0.7414, 0.2916, 0.7414, 0.2668, 0.6952, 0.2252, 0.6952, 0.2252, 0.6938, 0.2668, 0.6938, 0.2668, 0.6938, 0.2252, 0.6938, 0.2252, 0.6928, 0.2668, 0.6928, 0.2745, 0.8053, 0.2756, 0.842, 0.2741, 0.8421, 0.2729, 0.8055, 0.2722, 0.8055, 0.2733, 0.8421, 0.2718, 0.8421, 0.2706, 0.8054, 0.1728, 0.7483, 0.1312, 0.7483, 0.1312, 0.7472, 0.1728, 0.7472, 0.1728, 0.7472, 0.1312, 0.7472, 0.1312, 0.7458, 0.1728, 0.7458, 0.2733, 0.8421, 0.2741, 0.8421, 0.2741, 0.8434, 0.2733, 0.8434, 0.2729, 0.7473, 0.2721, 0.7472, 0.2721, 0.7462, 0.2729, 0.7462, 0.2729, 0.7462, 0.2721, 0.7462, 0.2722, 0.7448, 0.2729, 0.7448, 0.7552, 0.1373, 0.7544, 0.1373, 0.7544, 0.1358, 0.7552, 0.1358, 0.7552, 0.1358, 0.7544, 0.1358, 0.7544, 0.1345, 0.7551, 0.1345, 0.6583, 0.1918, 0.6591, 0.1918, 0.6592, 0.1932, 0.6584, 0.1932, 0.6584, 0.1932, 0.6584, 0.2317, 0.6568, 0.2317, 0.6568, 0.1932, 0.6568, 0.1932, 0.6568, 0.2317, 0.6554, 0.2317, 0.6554, 0.1932, 0.7428, 0.246, 0.7006, 0.246, 0.7006, 0.2445, 0.7428, 0.2445, 0.7428, 0.2445, 0.7428, 0.1932, 0.7444, 0.1932, 0.7444, 0.2445, 0.7444, 0.2445, 0.7444, 0.1932, 0.7455, 0.1932, 0.7455, 0.2445, 0.7568, 0.1371, 0.7579, 0.1867, 0.7563, 0.1868, 0.7552, 0.1373, 0.6529, 0.1893, 0.6952, 0.1893, 0.6952, 0.1908, 0.6529, 0.1908, 0.6529, 0.1908, 0.6952, 0.1908, 0.6952, 0.1918, 0.6529, 0.1918, 0.6606, 0.1932, 0.6606, 0.2317, 0.6592, 0.2317, 0.6592, 0.1932, 0.7544, 0.1373, 0.7556, 0.1868, 0.754, 0.1868, 0.7529, 0.1372, 0.6502, 0.1893, 0.6502, 0.138, 0.6514, 0.138, 0.6514, 0.1893, 0.6514, 0.1893, 0.6514, 0.138, 0.6529, 0.138, 0.6529, 0.1893, 0.7606, 0.1853, 0.7614, 0.1854, 0.7614, 0.1868, 0.7606, 0.1868, 0.7606, 0.1868, 0.7614, 0.1868, 0.7613, 0.1881, 0.7605, 0.1881, 0.6591, 0.2332, 0.6583, 0.2332, 0.6584, 0.2317, 0.6592, 0.2317, 0.6952, 0.1893, 0.6952, 0.138, 0.6967, 0.138, 0.6967, 0.1893, 0.6967, 0.1893, 0.6967, 0.138, 0.6979, 0.138, 0.6979, 0.1893, 0.759, 0.1854, 0.7602, 0.1358, 0.7618, 0.1358, 0.7606, 0.1853, 0.7614, 0.1854, 0.7625, 0.1358, 0.7641, 0.1359, 0.7629, 0.1855, 0.6979, 0.2445, 0.6979, 0.1932, 0.699, 0.1932, 0.699, 0.2445, 0.699, 0.2445, 0.699, 0.1932, 0.7006, 0.1932, 0.7006, 0.2445, 0.7668, 0.2167, 0.7676, 0.2167, 0.7676, 0.2181, 0.7668, 0.2181, 0.7668, 0.2181, 0.7676, 0.2181, 0.7676, 0.2192, 0.7668, 0.2192, 0.7564, 0.1881, 0.7556, 0.1881, 0.7556, 0.1868, 0.7563, 0.1868, 0.7428, 0.1932, 0.7006, 0.1932, 0.7006, 0.1918, 0.7428, 0.1918, 0.7641, 0.2167, 0.7641, 0.1782, 0.7652, 0.1782, 0.7652, 0.2167, 0.7652, 0.2167, 0.7652, 0.1782, 0.7668, 0.1782, 0.7668, 0.2167, 0.7676, 0.2167, 0.7676, 0.1782, 0.7691, 0.1782, 0.7691, 0.2167, 0.7691, 0.2167, 0.7691, 0.1782, 0.7703, 0.1782, 0.7703, 0.2167, 0.6529, 0.1366, 0.6952, 0.1366, 0.6952, 0.138, 0.6529, 0.138, 0.7676, 0.1782, 0.7668, 0.1782, 0.7668, 0.1768, 0.7676, 0.1768, 0.7676, 0.1768, 0.7668, 0.1768, 0.7668, 0.1757, 0.7676, 0.1757, 0.7618, 0.1345, 0.7626, 0.1345, 0.7625, 0.1358, 0.7618, 0.1358, 0.7143, 0.777, 0.7142, 0.777, 0.7142, 0.7767, 0.7143, 0.7767, 0.734, 0.7554, 0.7341, 0.7554, 0.7341, 0.7557, 0.734, 0.7557, 0.734, 0.7557, 0.7341, 0.7557, 0.7342, 0.756, 0.734, 0.756, 0.7295, 0.7663, 0.7215, 0.7663, 0.7215, 0.7661, 0.7295, 0.7661, 0.7149, 0.777, 0.7149, 0.7841, 0.7146, 0.784, 0.7146, 0.777, 0.7146, 0.777, 0.7146, 0.784, 0.7143, 0.784, 0.7143, 0.777, 0.734, 0.756, 0.7342, 0.7644, 0.7339, 0.7643, 0.7337, 0.7559, 0.73, 0.7663, 0.73, 0.776, 0.7298, 0.776, 0.7298, 0.7663, 0.7298, 0.7663, 0.7298, 0.776, 0.7295, 0.776, 0.7295, 0.7663, 0.7142, 0.777, 0.7142, 0.784, 0.7139, 0.7841, 0.7139, 0.777, 0.7204, 0.7661, 0.7125, 0.7661, 0.7125, 0.7659, 0.7204, 0.7659, 0.7204, 0.7659, 0.7125, 0.7659, 0.7125, 0.7656, 0.7204, 0.7656, 0.7204, 0.7656, 0.7204, 0.7559, 0.7207, 0.7559, 0.7207, 0.7656, 0.7207, 0.7656, 0.7207, 0.7559, 0.721, 0.7559, 0.721, 0.7656, 0.7344, 0.7559, 0.7347, 0.7643, 0.7344, 0.7643, 0.7342, 0.756, 0.7142, 0.784, 0.7143, 0.784, 0.7143, 0.7843, 0.7142, 0.7843, 0.7142, 0.7843, 0.7143, 0.7843, 0.7144, 0.7845, 0.7142, 0.7846, 0.7309, 0.7765, 0.7307, 0.7765, 0.7307, 0.7762, 0.7308, 0.7762, 0.7308, 0.7762, 0.7306, 0.7665, 0.7309, 0.7665, 0.7311, 0.7762, 0.7119, 0.7656, 0.7119, 0.7559, 0.7122, 0.7559, 0.7122, 0.7656, 0.7122, 0.7656, 0.7122, 0.7559, 0.7125, 0.7559, 0.7125, 0.7656, 0.7215, 0.7663, 0.7215, 0.776, 0.7212, 0.776, 0.7212, 0.7663, 0.7212, 0.7663, 0.7212, 0.776, 0.721, 0.776, 0.721, 0.7663, 0.7304, 0.7763, 0.7302, 0.7665, 0.7305, 0.7665, 0.7307, 0.7762, 0.7342, 0.7644, 0.7344, 0.7643, 0.7344, 0.7645, 0.7342, 0.7645, 0.7318, 0.7843, 0.7316, 0.7843, 0.7316, 0.7841, 0.7318, 0.7841, 0.7318, 0.7841, 0.7316, 0.7841, 0.7317, 0.7838, 0.7318, 0.7838, 0.7318, 0.7838, 0.732, 0.7768, 0.7323, 0.7768, 0.7321, 0.7838, 0.7295, 0.7765, 0.7215, 0.7765, 0.7215, 0.7763, 0.7295, 0.7763, 0.7295, 0.7763, 0.7215, 0.7763, 0.7215, 0.776, 0.7295, 0.776, 0.7204, 0.7559, 0.7125, 0.7559, 0.7125, 0.7556, 0.7204, 0.7556, 0.7204, 0.7556, 0.7125, 0.7556, 0.7125, 0.7554, 0.7204, 0.7554, 0.7314, 0.7838, 0.7316, 0.7768, 0.7319, 0.7768, 0.7317, 0.7838, 0.7306, 0.7665, 0.7305, 0.7665, 0.7305, 0.7663, 0.7306, 0.7663, 0.7306, 0.7663, 0.7305, 0.7663, 0.7305, 0.7661, 0.7306, 0.7661, 0.7319, 0.7765, 0.732, 0.7765, 0.732, 0.7768, 0.7319, 0.7768, 0.2905, 0.7851, 0.2916, 0.7414, 0.2924, 0.7414, 0.2913, 0.7851, 0.2893, 0.1283, 0.2893, 0.139, 0.28, 0.1364, 0.277, 0.1283, 0.2893, 0.1283, 0.277, 0.1283, 0.28, 0.1203, 0.2893, 0.1176, 0.2893, 0.1283, 0.2893, 0.1176, 0.2985, 0.1203, 0.3016, 0.1283, 0.2893, 0.1283, 0.3016, 0.1283, 0.2985, 0.1364, 0.2893, 0.139, 0.2601, 0.2596, 0.2726, 0.255, 0.2728, 0.2623, 0.2648, 0.2676, 0.2601, 0.2596, 0.2648, 0.2676, 0.2545, 0.269, 0.2477, 0.2641, 0.2601, 0.2596, 0.2477, 0.2641, 0.242, 0.2558, 0.2544, 0.2509, 0.2601, 0.2596, 0.2544, 0.2509, 0.2668, 0.2461, 0.2726, 0.255, 0.2178, 0.2266, 0.2282, 0.2191, 0.2459, 0.2261, 0.2349, 0.2325, 0.2178, 0.2266, 0.2349, 0.2325, 0.224, 0.2389, 0.2073, 0.2342, 0.2178, 0.2266, 0.2073, 0.2342, 0.1876, 0.2277, 0.1987, 0.2196, 0.2178, 0.2266, 0.1987, 0.2196, 0.2098, 0.2115, 0.2282, 0.2191, 0.1813, 0.2075, 0.1952, 0.2004, 0.2098, 0.2115, 0.1987, 0.2196, 0.1813, 0.2075, 0.1987, 0.2196, 0.1876, 0.2277, 0.1675, 0.2147, 0.1813, 0.2075, 0.1675, 0.2147, 0.1529, 0.1956, 0.1695, 0.1913, 0.1813, 0.2075, 0.1695, 0.1913, 0.186, 0.1871, 0.1952, 0.2004, 0.1669, 0.172, 0.1839, 0.1733, 0.186, 0.1871, 0.1695, 0.1913, 0.1669, 0.172, 0.1695, 0.1913, 0.1529, 0.1956, 0.15, 0.1708, 0.1669, 0.172, 0.15, 0.1708, 0.1606, 0.1468, 0.1745, 0.1541, 0.1669, 0.172, 0.1745, 0.1541, 0.1885, 0.1613, 0.1839, 0.1733, 0.1932, 0.142, 0.1996, 0.1536, 0.1885, 0.1613, 0.1745, 0.1541, 0.1932, 0.142, 0.1745, 0.1541, 0.1606, 0.1468, 0.1868, 0.1304, 0.1932, 0.142, 0.1868, 0.1304, 0.2194, 0.1251, 0.2167, 0.1383, 0.1932, 0.142, 0.2167, 0.1383, 0.214, 0.1515, 0.1996, 0.1536, 0.2389, 0.1454, 0.2288, 0.156, 0.214, 0.1515, 0.2167, 0.1383, 0.2389, 0.1454, 0.2167, 0.1383, 0.2194, 0.1251, 0.2489, 0.1347, 0.2389, 0.1454, 0.2489, 0.1347, 0.2688, 0.1519, 0.2542, 0.1578, 0.2389, 0.1454, 0.2542, 0.1578, 0.2397, 0.1638, 0.2288, 0.156, 0.2574, 0.1702, 0.2424, 0.1713, 0.2397, 0.1638, 0.2542, 0.1578, 0.2574, 0.1702, 0.2542, 0.1578, 0.2688, 0.1519, 0.2724, 0.1692, 0.2574, 0.1702, 0.2724, 0.1692, 0.2676, 0.1833, 0.2541, 0.1806, 0.2574, 0.1702, 0.2541, 0.1806, 0.2407, 0.1779, 0.2424, 0.1713, 0.2466, 0.2413, 0.2583, 0.2358, 0.2668, 0.2461, 0.2544, 0.2509, 0.2466, 0.2413, 0.2544, 0.2509, 0.242, 0.2558, 0.2348, 0.2468, 0.2466, 0.2413, 0.2348, 0.2468, 0.224, 0.2389, 0.2349, 0.2325, 0.2466, 0.2413, 0.2349, 0.2325, 0.2459, 0.2261, 0.2583, 0.2358, 0.2499, 0.187, 0.2379, 0.1831, 0.2407, 0.1779, 0.2541, 0.1806, 0.2499, 0.187, 0.2541, 0.1806, 0.2676, 0.1833, 0.2619, 0.1909, 0.2499, 0.187, 0.2619, 0.1909, 0.2547, 0.1933, 0.2452, 0.1915, 0.2499, 0.187, 0.2452, 0.1915, 0.238, 0.1874, 0.2379, 0.1831, 0.2893, 0.1283, 0.277, 0.1283, 0.28, 0.1364, 0.2893, 0.139, 0.2893, 0.1283, 0.2893, 0.1176, 0.28, 0.1203, 0.277, 0.1283, 0.2893, 0.1283, 0.3016, 0.1283, 0.2985, 0.1203, 0.2893, 0.1176, 0.2893, 0.1283, 0.2893, 0.139, 0.2985, 0.1364, 0.3016, 0.1283, 0.2601, 0.2596, 0.2648, 0.2676, 0.2728, 0.2623, 0.2726, 0.255, 0.2601, 0.2596, 0.2477, 0.2641, 0.2545, 0.269, 0.2648, 0.2676, 0.2601, 0.2596, 0.2544, 0.2509, 0.242, 0.2558, 0.2477, 0.2641, 0.2601, 0.2596, 0.2726, 0.255, 0.2668, 0.2461, 0.2544, 0.2509, 0.2178, 0.2266, 0.2349, 0.2325, 0.2459, 0.2261, 0.2282, 0.2191, 0.2178, 0.2266, 0.2073, 0.2342, 0.224, 0.2389, 0.2349, 0.2325, 0.2178, 0.2266, 0.1987, 0.2196, 0.1876, 0.2277, 0.2073, 0.2342, 0.2178, 0.2266, 0.2282, 0.2191, 0.2098, 0.2115, 0.1987, 0.2196, 0.1813, 0.2075, 0.1987, 0.2196, 0.2098, 0.2115, 0.1952, 0.2004, 0.1813, 0.2075, 0.1675, 0.2147, 0.1876, 0.2277, 0.1987, 0.2196, 0.1813, 0.2075, 0.1695, 0.1913, 0.1529, 0.1956, 0.1675, 0.2147, 0.1813, 0.2075, 0.1952, 0.2004, 0.186, 0.1871, 0.1695, 0.1913, 0.1669, 0.172, 0.1695, 0.1913, 0.186, 0.1871, 0.1839, 0.1733, 0.1669, 0.172, 0.15, 0.1708, 0.1529, 0.1956, 0.1695, 0.1913, 0.1669, 0.172, 0.1745, 0.1541, 0.1606, 0.1468, 0.15, 0.1708, 0.1669, 0.172, 0.1839, 0.1733, 0.1885, 0.1613, 0.1745, 0.1541, 0.1932, 0.142, 0.1745, 0.1541, 0.1885, 0.1613, 0.1996, 0.1536, 0.1932, 0.142, 0.1868, 0.1304, 0.1606, 0.1468, 0.1745, 0.1541, 0.1932, 0.142, 0.2167, 0.1383, 0.2194, 0.1251, 0.1868, 0.1304, 0.1932, 0.142, 0.1996, 0.1536, 0.214, 0.1515, 0.2167, 0.1383, 0.2389, 0.1454, 0.2167, 0.1383, 0.214, 0.1515, 0.2288, 0.156, 0.2389, 0.1454, 0.2489, 0.1347, 0.2194, 0.1251, 0.2167, 0.1383, 0.2389, 0.1454, 0.2542, 0.1578, 0.2688, 0.1519, 0.2489, 0.1347, 0.2389, 0.1454, 0.2288, 0.156, 0.2397, 0.1638, 0.2542, 0.1578, 0.2574, 0.1702, 0.2542, 0.1578, 0.2397, 0.1638, 0.2424, 0.1713, 0.2574, 0.1702, 0.2724, 0.1692, 0.2688, 0.1519, 0.2542, 0.1578, 0.2574, 0.1702, 0.2541, 0.1806, 0.2676, 0.1833, 0.2724, 0.1692, 0.2574, 0.1702, 0.2424, 0.1713, 0.2407, 0.1779, 0.2541, 0.1806, 0.2466, 0.2413, 0.2544, 0.2509, 0.2668, 0.2461, 0.2583, 0.2358, 0.2466, 0.2413, 0.2348, 0.2468, 0.242, 0.2558, 0.2544, 0.2509, 0.2466, 0.2413, 0.2349, 0.2325, 0.224, 0.2389, 0.2348, 0.2468, 0.2466, 0.2413, 0.2583, 0.2358, 0.2459, 0.2261, 0.2349, 0.2325, 0.2499, 0.187, 0.2541, 0.1806, 0.2407, 0.1779, 0.2379, 0.1831, 0.2499, 0.187, 0.2619, 0.1909, 0.2676, 0.1833, 0.2541, 0.1806, 0.2499, 0.187, 0.2452, 0.1915, 0.2547, 0.1933, 0.2619, 0.1909, 0.2499, 0.187, 0.2379, 0.1831, 0.238, 0.1874, 0.2452, 0.1915, 0.277, 0.1283, 0.28, 0.1364, 0.28, 0.1364, 0.277, 0.1283, 0.28, 0.1203, 0.277, 0.1283, 0.277, 0.1283, 0.28, 0.1203, 0.2985, 0.1364, 0.3016, 0.1283, 0.3016, 0.1283, 0.2985, 0.1364, 0.3016, 0.1283, 0.2985, 0.1203, 0.2985, 0.1203, 0.3016, 0.1283, 0.2893, 0.1176, 0.28, 0.1203, 0.28, 0.1203, 0.2893, 0.1176, 0.2985, 0.1203, 0.2893, 0.1176, 0.2893, 0.1176, 0.2985, 0.1203, 0.2893, 0.139, 0.2985, 0.1364, 0.2985, 0.1364, 0.2893, 0.139, 0.28, 0.1364, 0.2893, 0.139, 0.2893, 0.139, 0.28, 0.1364, 0.2477, 0.2641, 0.2545, 0.269, 0.2545, 0.269, 0.2477, 0.2641, 0.242, 0.2558, 0.2477, 0.2641, 0.2477, 0.2641, 0.242, 0.2558, 0.2726, 0.255, 0.2668, 0.2461, 0.2668, 0.2461, 0.2726, 0.255, 0.2728, 0.2623, 0.2726, 0.255, 0.2726, 0.255, 0.2728, 0.2623, 0.2073, 0.2342, 0.224, 0.2389, 0.224, 0.2389, 0.2073, 0.2342, 0.1876, 0.2277, 0.2073, 0.2342, 0.2073, 0.2342, 0.1876, 0.2277, 0.2583, 0.2358, 0.2459, 0.2261, 0.2459, 0.2261, 0.2583, 0.2358, 0.2668, 0.2461, 0.2583, 0.2358, 0.2583, 0.2358, 0.2668, 0.2461, 0.1675, 0.2147, 0.1876, 0.2277, 0.1876, 0.2277, 0.1675, 0.2147, 0.1529, 0.1956, 0.1675, 0.2147, 0.1675, 0.2147, 0.1529, 0.1956, 0.1952, 0.2004, 0.186, 0.1871, 0.186, 0.1871, 0.1952, 0.2004, 0.2098, 0.2115, 0.1952, 0.2004, 0.1952, 0.2004, 0.2098, 0.2115, 0.15, 0.1708, 0.1529, 0.1956, 0.1529, 0.1956, 0.15, 0.1708, 0.1606, 0.1468, 0.15, 0.1708, 0.15, 0.1708, 0.1606, 0.1468, 0.1839, 0.1733, 0.1885, 0.1613, 0.1885, 0.1613, 0.1839, 0.1733, 0.186, 0.1871, 0.1839, 0.1733, 0.1839, 0.1733, 0.186, 0.1871, 0.1868, 0.1304, 0.1606, 0.1468, 0.1606, 0.1468, 0.1868, 0.1304, 0.2194, 0.1251, 0.1868, 0.1304, 0.1868, 0.1304, 0.2194, 0.1251, 0.1996, 0.1536, 0.214, 0.1515, 0.214, 0.1515, 0.1996, 0.1536, 0.1885, 0.1613, 0.1996, 0.1536, 0.1996, 0.1536, 0.1885, 0.1613, 0.2489, 0.1347, 0.2194, 0.1251, 0.2194, 0.1251, 0.2489, 0.1347, 0.2688, 0.1519, 0.2489, 0.1347, 0.2489, 0.1347, 0.2688, 0.1519, 0.2288, 0.156, 0.2397, 0.1638, 0.2397, 0.1638, 0.2288, 0.156, 0.214, 0.1515, 0.2288, 0.156, 0.2288, 0.156, 0.214, 0.1515, 0.2724, 0.1692, 0.2688, 0.1519, 0.2688, 0.1519, 0.2724, 0.1692, 0.2676, 0.1833, 0.2724, 0.1692, 0.2724, 0.1692, 0.2676, 0.1833, 0.2424, 0.1713, 0.2407, 0.1779, 0.2407, 0.1779, 0.2424, 0.1713, 0.2397, 0.1638, 0.2424, 0.1713, 0.2424, 0.1713, 0.2397, 0.1638, 0.2648, 0.2676, 0.2728, 0.2623, 0.2728, 0.2623, 0.2648, 0.2676, 0.2545, 0.269, 0.2648, 0.2676, 0.2648, 0.2676, 0.2545, 0.269, 0.2348, 0.2468, 0.242, 0.2558, 0.242, 0.2558, 0.2348, 0.2468, 0.224, 0.2389, 0.2348, 0.2468, 0.2348, 0.2468, 0.224, 0.2389, 0.2282, 0.2191, 0.2098, 0.2115, 0.2098, 0.2115, 0.2282, 0.2191, 0.2459, 0.2261, 0.2282, 0.2191, 0.2282, 0.2191, 0.2459, 0.2261, 0.238, 0.1874, 0.2452, 0.1915, 0.2452, 0.1915, 0.238, 0.1874, 0.2452, 0.1915, 0.2547, 0.1933, 0.2547, 0.1933, 0.2452, 0.1915, 0.2619, 0.1909, 0.2676, 0.1833, 0.2676, 0.1833, 0.2619, 0.1909, 0.2547, 0.1933, 0.2619, 0.1909, 0.2619, 0.1909, 0.2547, 0.1933, 0.2379, 0.1831, 0.238, 0.1874, 0.238, 0.1874, 0.2379, 0.1831, 0.2407, 0.1779, 0.2379, 0.1831, 0.2379, 0.1831, 0.2407, 0.1779])
me_cube.materials.append(mat_material)
me_cube.use_remesh_preserve_volume = False
me_cube.use_remesh_preserve_attributes = False
me_cube.use_mirror_vertex_groups = False
me_cube.update()

# ---- objects
ob_cube = bpy.data.objects.new('Cube', me_cube)

# ---- transforms, parenting, visibility, modifiers, constraints
ob_cube.location = (0.0, 0.0, 0.0)
ob_cube.lock_rotations_4d = False
ob_cube.empty_display_type = 'ARROWS'
ob_cube.lineart.crease_threshold = 0.0

# ---- collection membership
col_collection_1.objects.link(ob_cube)

# ---- scene / render settings (as saved in the file)
scene.frame_start = 1; scene.frame_end = 250; scene.frame_set(0)
scene.render.engine = 'BLENDER_EEVEE_NEXT'
scene.render.resolution_percentage = 50
scene.render.dither_intensity = 0.0
scene.cycles.use_denoising = False
scene.cycles.samples = 128
scene.cycles.sampling_pattern = 'TABULATED_SOBOL'
scene.cycles.use_adaptive_sampling = False
scene.cycles.use_light_tree = False
scene.cycles.blur_glossy = 0.0
scene.cycles.sample_clamp_indirect = 0.0
scene.view_settings.view_transform = 'Standard'
bpy.context.view_layer.update()

# ---- added for rendering (the .blend has no active camera and no usable light): camera, sun
cam_auto = bpy.data.cameras.new('AutoCamera')
cam_auto.lens = 50.0
cam_auto.sensor_width = 36.0
cam_auto.clip_end = 1000.0
ob_auto_camera = bpy.data.objects.new('AutoCamera', cam_auto)
scene.collection.objects.link(ob_auto_camera)
ob_auto_camera.location = (3.9522, -5.06562, 3.87166)
ob_auto_camera.rotation_euler = (1.09748, -7.21219e-08, 0.694738)
scene.camera = ob_auto_camera
light_auto_sun = bpy.data.lights.new('AutoSun', 'SUN')
light_auto_sun.energy = 3.0
light_auto_sun.angle = 0.0523599
ob_auto_sun = bpy.data.objects.new('AutoSun', light_auto_sun)
scene.collection.objects.link(ob_auto_sun)
ob_auto_sun.rotation_euler = (0.872665, 0.174533, 0.523599)
bpy.context.view_layer.update()
